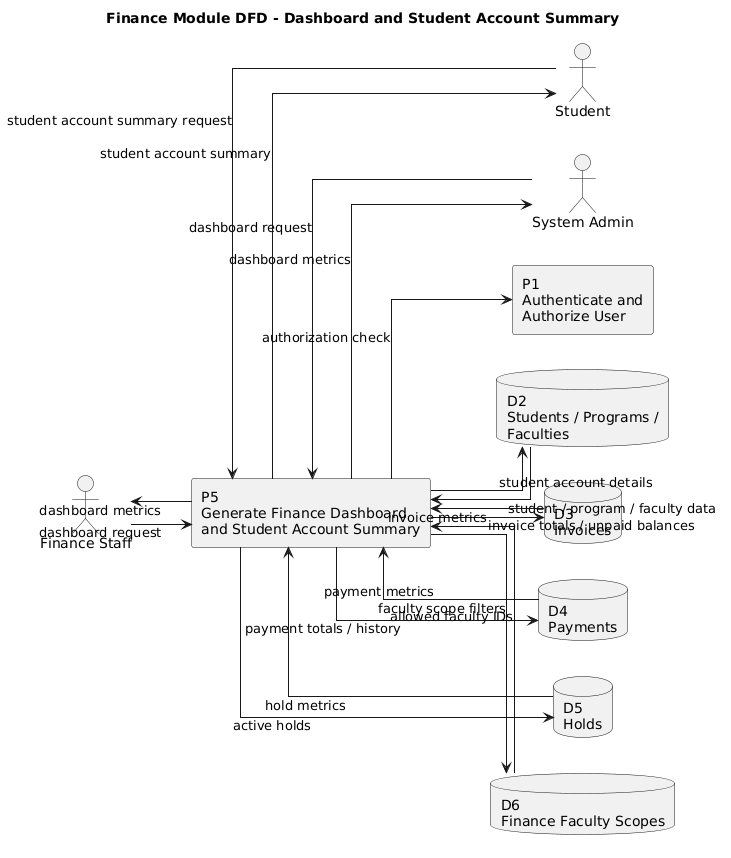

The diagram above was rendered by PlantUML. Its source (embedded in the PNG):
@startuml
title Finance Module DFD - Dashboard and Student Account Summary

left to right direction
skinparam linetype ortho
skinparam shadowing false

actor "Finance Staff" as FinanceStaff
actor "Student" as Student
actor "System Admin" as SystemAdmin

rectangle "P1\nAuthenticate and\nAuthorize User" as P1
rectangle "P5\nGenerate Finance Dashboard\nand Student Account Summary" as P5

database "D2\nStudents / Programs /\nFaculties" as D2
database "D3\nInvoices" as D3
database "D4\nPayments" as D4
database "D5\nHolds" as D5
database "D6\nFinance Faculty Scopes" as D6

FinanceStaff --> P5 : dashboard request
SystemAdmin --> P5 : dashboard request
Student --> P5 : student account summary request

P5 --> P1 : authorization check

P5 --> D6 : faculty scope filters
D6 --> P5 : allowed faculty IDs

P5 --> D2 : student account details
D2 --> P5 : student / program / faculty data

P5 --> D3 : invoice totals / unpaid balances
D3 --> P5 : invoice metrics

P5 --> D4 : payment totals / history
D4 --> P5 : payment metrics

P5 --> D5 : active holds
D5 --> P5 : hold metrics

P5 --> FinanceStaff : dashboard metrics
P5 --> SystemAdmin : dashboard metrics
P5 --> Student : student account summary
@enduml